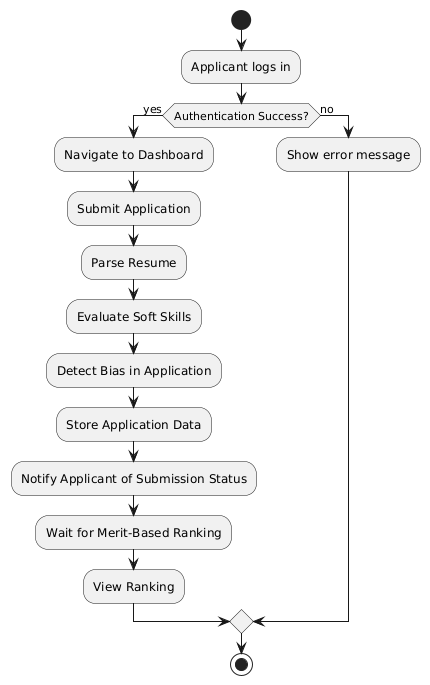

The diagram above was rendered by PlantUML. Its source (embedded in the PNG):
@startuml
start
:Applicant logs in;
if (Authentication Success?) then (yes)
  :Navigate to Dashboard;
  :Submit Application;
  :Parse Resume;
  :Evaluate Soft Skills;
  :Detect Bias in Application;
  :Store Application Data;
  :Notify Applicant of Submission Status;
  :Wait for Merit-Based Ranking;
  :View Ranking;
else (no)
  :Show error message;
endif
stop
@enduml